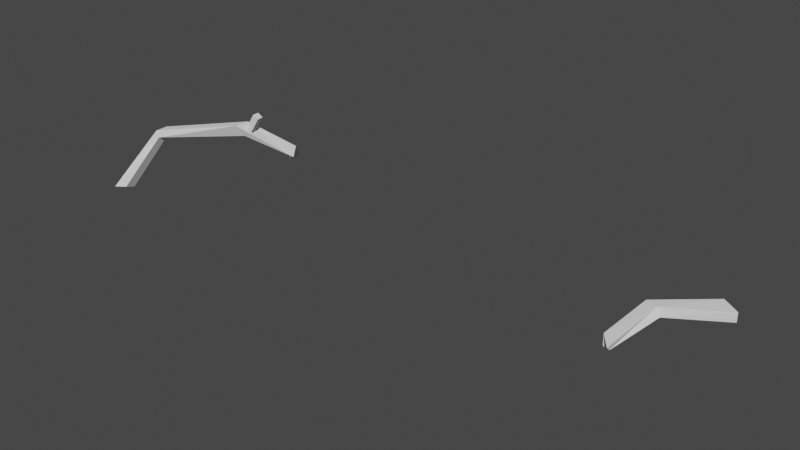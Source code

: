 # Source: broken_railing.blend  (saved by Blender 3.6.13; exported with 4.5.12 LTS)
import bpy
from mathutils import Matrix  # noqa: F401  (used for matrix-valued properties, if any)

bpy.ops.wm.read_factory_settings(use_empty=True)
scene = bpy.context.scene
scene.name = 'Scene'

# ---- collections
col_collection = bpy.data.collections.new('Collection'); scene.collection.children.link(col_collection)

# ---- world
world_world = bpy.data.worlds.new('World'); scene.world = world_world
world_world.use_nodes = True; world_world.node_tree.nodes.clear()
_N = world_world.node_tree.nodes; _L = world_world.node_tree.links
n0 = _N.new('ShaderNodeOutputWorld'); n0.name = 'World Output'; n0.location = (300, 300)
n1 = _N.new('ShaderNodeBackground'); n1.name = 'Background'; n1.location = (10, 300)
n1.inputs[0].default_value = (0.05088, 0.05088, 0.05088, 1.0)
_L.new(n1.outputs[0], n0.inputs[0])
n0.is_active_output = True
world_world.color = (0.05088, 0.05088, 0.05088)
world_world.use_sun_shadow = False
world_world.sun_shadow_jitter_overblur = 0.0

# ---- meshes
me_plane_001 = bpy.data.meshes.new('Plane.001')
me_plane_001.from_pydata([(41.36, 20.96, 8.492), (41.03, 21.1, 8.466), (23.24, 24.12, 9.566), (23.72, 23.66, 9.539), (40.93, 21.28, 8.845), (23.24, 24.12, 9.968), (41.4, 20.71, 8.728), (23.72, 23.66, 9.941), (25.35, 20.7, 12.87), (24.95, 20.68, 12.25), (25.13, 20.68, 13.01), (24.72, 20.67, 12.4), (25.37, 20.43, 12.86), (24.97, 20.42, 12.24), (25.14, 20.41, 13.01), (24.74, 20.4, 12.39), (21.54, 16.86, 10.5), (21.78, 16.81, 10.16), (21.9, 16.33, 10.36), (21.3, 16.24, 10.23), (44.5, 23.66, 9.539), (43.78, 24.12, 9.968), (44.5, 23.66, 9.941), (43.78, 24.12, 9.566), (42.17, 22.81, 9.22), (42.02, 22.81, 9.594), (41.63, 23.05, 9.177), (41.49, 23.05, 9.551), (24.71, 20.27, 12.04), (24.66, 19.87, 12.58), (24.63, 20.56, 12.55), (24.14, 20.15, 12.41), (25.45, 21.83, 10.89), (25.7, 21.96, 10.82), (22.43, 18.21, 12.49), (22.49, 18.22, 12.2), (22.53, 17.7, 12.21), (22.46, 17.68, 12.5), (25.73, 22.1, 11.28), (25.32, 21.99, 11.19), (23.97, 24.01, 9.752)], [], [(3, 2, 40), (24, 1, 26), (39, 7, 32), (4, 25, 27), (26, 4, 27), (24, 22, 25), (40, 5, 39), (8, 11, 10), (10, 15, 14), (14, 13, 12), (13, 8, 12), (19, 36, 37), (0, 25, 6), (26, 21, 23), (21, 25, 22), (23, 24, 26), (4, 0, 6), (33, 28, 32), (34, 31, 35), (35, 28, 36), (34, 29, 30), (16, 37, 34), (17, 36, 18), (16, 35, 17), (33, 7, 3), (29, 36, 28), (30, 39, 31), (39, 28, 31), (30, 33, 38), (18, 16, 17), (18, 19, 16), (8, 14, 12), (40, 38, 33), (33, 3, 40), (24, 0, 1), (39, 5, 7), (4, 6, 25), (26, 1, 4), (24, 20, 22), (39, 38, 40), (40, 2, 5), (8, 9, 11), (10, 11, 15), (14, 15, 13), (13, 9, 8), (19, 18, 36), (0, 24, 25), (26, 27, 21), (21, 27, 25), (23, 20, 24), (4, 1, 0), (33, 29, 28), (34, 30, 31), (35, 31, 28), (34, 37, 29), (16, 19, 37), (17, 35, 36), (16, 34, 35), (33, 32, 7), (29, 37, 36), (30, 38, 39), (39, 32, 28), (30, 29, 33), (8, 10, 14)])
_uv = me_plane_001.uv_layers.new(name='UVMap')
_uv.uv.foreach_set('vector', [0.0, 0.0, 0.0, 0.0, 0.0, 0.0, 0.0, 0.0, 0.0, 0.0, 0.0, 0.0, 0.0, 0.0, 0.0, 0.0, 0.0, 0.0, 0.0, 0.0, 0.0, 0.0, 0.0, 0.0, 0.0, 0.0, 0.0, 0.0, 0.0, 0.0, 0.0, 0.0, 0.0, 0.0, 0.0, 0.0, 0.0, 0.0, 0.0, 0.0, 0.0, 0.0, 0.375, 0.0, 0.625, 0.25, 0.375, 0.25, 0.375, 0.25, 0.625, 0.5, 0.375, 0.5, 0.375, 0.5, 0.625, 0.75, 0.375, 0.75, 0.625, 0.75, 0.375, 1.0, 0.375, 0.75, 0.0, 0.0, 0.0, 0.0, 0.0, 0.0, 0.0, 0.0, 0.0, 0.0, 0.0, 0.0, 0.0, 0.0, 0.0, 0.0, 0.0, 0.0, 0.0, 0.0, 0.0, 0.0, 0.0, 0.0, 0.0, 0.0, 0.0, 0.0, 0.0, 0.0, 0.0, 0.0, 0.0, 0.0, 0.0, 0.0, 0.0, 0.0, 0.0, 0.0, 0.0, 0.0, 0.0, 0.0, 0.0, 0.0, 0.0, 0.0, 0.0, 0.0, 0.0, 0.0, 0.0, 0.0, 0.0, 0.0, 0.0, 0.0, 0.0, 0.0, 0.0, 0.0, 0.0, 0.0, 0.0, 0.0, 0.0, 0.0, 0.0, 0.0, 0.0, 0.0, 0.0, 0.0, 0.0, 0.0, 0.0, 0.0, 0.0, 0.0, 0.0, 0.0, 0.0, 0.0, 0.0, 0.0, 0.0, 0.0, 0.0, 0.0, 0.0, 0.0, 0.0, 0.0, 0.0, 0.0, 0.0, 0.0, 0.0, 0.0, 0.0, 0.0, 0.0, 0.0, 0.0, 0.0, 0.0, 0.0, 0.0, 0.0, 0.0, 0.0, 0.0, 0.0, 0.0, 0.0, 0.0, 0.0, 0.0, 0.0, 0.375, 1.0, 0.375, 0.5, 0.375, 0.75, 0.0, 0.0, 0.0, 0.0, 0.0, 0.0, 0.0, 0.0, 0.0, 0.0, 0.0, 0.0, 0.0, 0.0, 0.0, 0.0, 0.0, 0.0, 0.0, 0.0, 0.0, 0.0, 0.0, 0.0, 0.0, 0.0, 0.0, 0.0, 0.0, 0.0, 0.0, 0.0, 0.0, 0.0, 0.0, 0.0, 0.0, 0.0, 0.0, 0.0, 0.0, 0.0, 0.0, 0.0, 0.0, 0.0, 0.0, 0.0, 0.0, 0.0, 0.0, 0.0, 0.0, 0.0, 0.375, 0.0, 0.625, 0.0, 0.625, 0.25, 0.375, 0.25, 0.625, 0.25, 0.625, 0.5, 0.375, 0.5, 0.625, 0.5, 0.625, 0.75, 0.625, 0.75, 0.625, 1.0, 0.375, 1.0, 0.0, 0.0, 0.0, 0.0, 0.0, 0.0, 0.0, 0.0, 0.0, 0.0, 0.0, 0.0, 0.0, 0.0, 0.0, 0.0, 0.0, 0.0, 0.0, 0.0, 0.0, 0.0, 0.0, 0.0, 0.0, 0.0, 0.0, 0.0, 0.0, 0.0, 0.0, 0.0, 0.0, 0.0, 0.0, 0.0, 0.0, 0.0, 0.0, 0.0, 0.0, 0.0, 0.0, 0.0, 0.0, 0.0, 0.0, 0.0, 0.0, 0.0, 0.0, 0.0, 0.0, 0.0, 0.0, 0.0, 0.0, 0.0, 0.0, 0.0, 0.0, 0.0, 0.0, 0.0, 0.0, 0.0, 0.0, 0.0, 0.0, 0.0, 0.0, 0.0, 0.0, 0.0, 0.0, 0.0, 0.0, 0.0, 0.0, 0.0, 0.0, 0.0, 0.0, 0.0, 0.0, 0.0, 0.0, 0.0, 0.0, 0.0, 0.0, 0.0, 0.0, 0.0, 0.0, 0.0, 0.0, 0.0, 0.0, 0.0, 0.0, 0.0, 0.0, 0.0, 0.0, 0.0, 0.0, 0.0, 0.375, 1.0, 0.375, 0.25, 0.375, 0.5])
me_plane_001.update()

# ---- objects
ob_highway_railing_001 = bpy.data.objects.new('highway railing.001', me_plane_001)

# ---- transforms, parenting, visibility, modifiers, constraints
ob_highway_railing_001.location = (6.088e-07, 1.216e-06, -0.2763)

# ---- collection membership
col_collection.objects.link(ob_highway_railing_001)

# ---- scene / render settings (as saved in the file)
scene.frame_start = 1; scene.frame_end = 250; scene.frame_set(2)
scene.render.engine = 'BLENDER_EEVEE_NEXT'
scene.cycles.sampling_pattern = 'TABULATED_SOBOL'
scene.cycles.use_light_tree = False
scene.view_settings.view_transform = 'Filmic'
bpy.context.view_layer.update()

# ---- added for rendering (the .blend has no active camera and no usable light): camera, sun
cam_auto = bpy.data.cameras.new('AutoCamera')
cam_auto.lens = 50.0
cam_auto.sensor_width = 36.0
cam_auto.clip_end = 1000.0
ob_auto_camera = bpy.data.objects.new('AutoCamera', cam_auto)
scene.collection.objects.link(ob_auto_camera)
ob_auto_camera.location = (55.9545, -7.48997, 28.9085)
ob_auto_camera.rotation_euler = (1.09748, -7.21219e-08, 0.694738)
scene.camera = ob_auto_camera
light_auto_sun = bpy.data.lights.new('AutoSun', 'SUN')
light_auto_sun.energy = 3.0
light_auto_sun.angle = 0.0523599
ob_auto_sun = bpy.data.objects.new('AutoSun', light_auto_sun)
scene.collection.objects.link(ob_auto_sun)
ob_auto_sun.rotation_euler = (0.872665, 0.174533, 0.523599)
bpy.context.view_layer.update()
